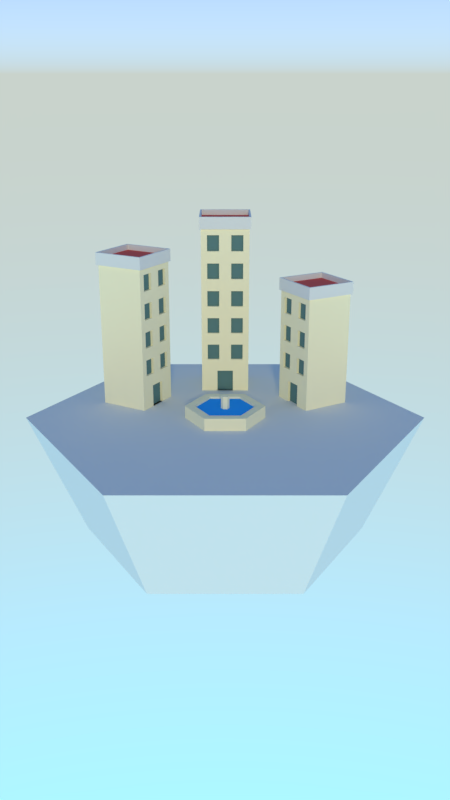 # Source: city.blend  (saved by Blender 2.79.0; exported with 4.5.12 LTS)
import bpy
from mathutils import Matrix  # noqa: F401  (used for matrix-valued properties, if any)

bpy.ops.wm.read_factory_settings(use_empty=True)
scene = bpy.context.scene
scene.name = 'Scene'

# ---- collections
col_collection_1 = bpy.data.collections.new('Collection 1'); scene.collection.children.link(col_collection_1)

# ---- materials (node trees are filled in below, after node groups)
mat_wall = bpy.data.materials.new('Wall')
mat_wall.alpha_threshold = 0.0
mat_wall.diffuse_color = (1.0, 0.9064, 0.6306, 1.0)
mat_wall.roughness = 0.5
mat_wall.specular_intensity = 0.0
mat_wall.line_color = (0.0, 0.0, 0.0, 1.0)
mat_roof = bpy.data.materials.new('Roof')
mat_roof.alpha_threshold = 0.0
mat_roof.diffuse_color = (0.8, 0.1309, 0.1154, 1.0)
mat_roof.roughness = 0.5
mat_roof.specular_intensity = 0.0
mat_windows = bpy.data.materials.new('Windows')
mat_windows.alpha_threshold = 0.0
mat_windows.diffuse_color = (0.12, 0.2266, 0.233, 1.0)
mat_windows.roughness = 0.5
mat_windows.specular_intensity = 0.5949
mat_material = bpy.data.materials.new('Material')
mat_material.alpha_threshold = 0.0
mat_material.roughness = 0.5
mat_material.specular_intensity = 0.0
mat_material_001 = bpy.data.materials.new('Material.001')
mat_material_001.alpha_threshold = 0.0
mat_material_001.diffuse_color = (0.03006, 0.3672, 1.0, 1.0)
mat_material_001.roughness = 0.5
mat_material_001.specular_intensity = 0.7555

# ---- material node trees

# ---- world
world_world = bpy.data.worlds.new('World'); scene.world = world_world
world_world.use_nodes = True; world_world.node_tree.nodes.clear()
_N = world_world.node_tree.nodes; _L = world_world.node_tree.links
n0 = _N.new('ShaderNodeOutputWorld'); n0.name = 'World Output'; n0.location = (300, 300)
n1 = _N.new('ShaderNodeBackground'); n1.name = 'Background'; n1.location = (110, 300)
n1.inputs[1].default_value = 5.0
n2 = _N.new('ShaderNodeTexSky'); n2.name = 'Sky Texture'; n2.location = (-90, 300)
n2.sky_type = 'HOSEK_WILKIE'
n2.turbidity = 1.0
n2.ground_albedo = 0.0
n2.sun_elevation = 1.571
_L.new(n1.outputs[0], n0.inputs[0])
_L.new(n2.outputs[0], n1.inputs[0])
n0.is_active_output = True
world_world.color = (0.05088, 0.05088, 0.05088)
world_world.use_sun_shadow = False
world_world.sun_shadow_jitter_overblur = 0.0
world_world.cycles.sampling_method = 'MANUAL'
world_world.light_settings.ao_factor = 0.6204

# ---- cameras
cam_camera = bpy.data.cameras.new('Camera')
cam_camera.clip_end = 100.0
cam_camera.lens = 35.0
cam_camera.sensor_width = 32.0
cam_camera.sensor_height = 18.0
cam_camera.ortho_scale = 7.314
cam_camera.dof.focus_distance = 0.0

# ---- lights
light_sun = bpy.data.lights.new('Sun', 'SUN')
light_sun.color = (1.0, 0.8978, 0.4571)
light_sun.transmission_factor = 0.0
light_sun.angle = 0.07796
light_sun.energy = 1.0
light_sun.shadow_buffer_clip_start = 0.5
light_sun.shadow_soft_size = 0.039
light_sun.shadow_cascade_max_distance = 1000.0

# ---- meshes
me_cube = bpy.data.meshes.new('Cube')
me_cube.from_pydata([(-0.6485, -0.2, 0.1), (-0.6485, -0.2, 1.5), (-1.049, -0.2, 0.1), (-1.049, -0.2, 1.5), (-0.6485, 0.2, 0.1), (-0.6485, 0.2, 1.5), (-1.049, 0.2, 0.1), (-1.049, 0.2, 1.5), (-0.6485, -0.2, 1.6), (-1.049, -0.2, 1.6), (-1.049, 0.2, 1.6), (-0.6485, 0.2, 1.6), (-0.6349, -0.2136, 1.5), (-1.062, -0.2136, 1.5), (-1.062, 0.2136, 1.5), (-0.6349, 0.2136, 1.5), (-0.6349, -0.2136, 1.6), (-1.062, -0.2136, 1.6), (-1.062, 0.2136, 1.6), (-0.6349, 0.2136, 1.6), (-0.6485, -0.2, 1.555), (-1.049, -0.2, 1.555), (-1.049, 0.2, 1.555), (-0.6485, 0.2, 1.555), (-0.6485, -0.2, 0.3333), (-0.6485, -0.2, 0.5667), (-0.6485, -0.2, 0.8), (-0.6485, -0.2, 1.033), (-0.6485, -0.2, 1.267), (-1.049, -0.2, 1.267), (-1.049, -0.2, 1.033), (-1.049, -0.2, 0.8), (-1.049, -0.2, 0.5667), (-1.049, -0.2, 0.3333), (-1.049, 0.2, 1.267), (-1.049, 0.2, 1.033), (-1.049, 0.2, 0.8), (-1.049, 0.2, 0.5667), (-1.049, 0.2, 0.3333), (-0.6485, 0.2, 1.267), (-0.6485, 0.2, 1.033), (-0.6485, 0.2, 0.8), (-0.6485, 0.2, 0.5667), (-0.6485, 0.2, 0.3333), (-1.049, 0.0, 1.5), (-0.6485, 0.0, 1.5), (-0.6485, 0.0, 0.3333), (-0.6485, 0.0, 0.5667), (-0.6485, 0.0, 0.8), (-0.6485, 0.0, 1.033), (-0.6485, 0.0, 1.267), (-1.049, 0.0, 0.3333), (-1.049, 0.0, 0.5667), (-1.049, 0.0, 0.8), (-1.049, 0.0, 1.033), (-1.049, 0.0, 1.267), (-0.4975, 0.4616, 1.031), (-0.6975, 0.8081, 1.031), (-0.1511, 0.6616, 1.031), (-0.3511, 1.008, 1.031), (-0.4975, 0.4616, 1.131), (-0.6975, 0.8081, 1.131), (-0.3511, 1.008, 1.131), (-0.1511, 0.6616, 1.131), (-0.5025, 0.443, 1.031), (-0.7161, 0.813, 1.031), (-0.3461, 1.027, 1.031), (-0.1324, 0.6567, 1.031), (-0.5025, 0.443, 1.131), (-0.7161, 0.813, 1.131), (-0.3461, 1.027, 1.131), (-0.1324, 0.6567, 1.131), (-0.4975, 0.4616, 1.086), (-0.6975, 0.8081, 1.086), (-0.3511, 1.008, 1.086), (-0.1511, 0.6616, 1.086), (-0.4975, 0.4616, 0.09761), (-0.4975, 0.4616, 0.3309), (-0.4975, 0.4616, 0.5643), (-0.4975, 0.4616, 0.7976), (-0.6975, 0.8081, 0.7976), (-0.6975, 0.8081, 0.5643), (-0.6975, 0.8081, 0.3309), (-0.6975, 0.8081, 0.09761), (-0.3511, 1.008, 0.7976), (-0.3511, 1.008, 0.5643), (-0.3511, 1.008, 0.3309), (-0.3511, 1.008, 0.09761), (-0.1511, 0.6616, 0.7976), (-0.1511, 0.6616, 0.5643), (-0.1511, 0.6616, 0.3309), (-0.1511, 0.6616, 0.09761), (-0.5243, 0.9081, 1.031), (-0.3243, 0.5616, 1.031), (-0.3243, 0.5616, 0.3309), (-0.3243, 0.5616, 0.5643), (-0.3243, 0.5616, 0.7976), (-0.5243, 0.9081, 0.3309), (-0.5243, 0.9081, 0.5643), (-0.5243, 0.9081, 0.7976), (-0.5243, -0.9081, 1.267), (-0.3243, -0.5616, 1.267), (-0.3511, -1.008, 0.1003), (-0.3511, -1.008, 0.3336), (-0.3511, -1.008, 0.5669), (-0.3511, -1.008, 0.8003), (-0.3511, -1.008, 1.034), (-0.1511, -0.6616, 0.5669), (-0.1511, -0.6616, 0.8003), (-0.1511, -0.6616, 1.034), (-0.4975, -0.4616, 0.5669), (-0.4975, -0.4616, 0.8003), (-0.4975, -0.4616, 1.034), (-0.6975, -0.8081, 1.034), (-0.6975, -0.8081, 0.8003), (-0.6975, -0.8081, 0.5669), (-0.6975, -0.8081, 0.3336), (-0.6975, -0.8081, 0.1003), (-0.3511, -1.008, 1.322), (-0.1511, -0.6616, 1.322), (-0.4975, -0.4616, 1.322), (-0.6975, -0.8081, 1.322), (-0.3461, -1.027, 1.367), (-0.1324, -0.6567, 1.367), (-0.5025, -0.443, 1.367), (-0.7161, -0.813, 1.367), (-0.3461, -1.027, 1.267), (-0.1324, -0.6567, 1.267), (-0.5025, -0.443, 1.267), (-0.7161, -0.813, 1.267), (-0.3511, -1.008, 1.367), (-0.1511, -0.6616, 1.367), (-0.4975, -0.4616, 1.367), (-0.6975, -0.8081, 1.367), (-0.1511, -0.6616, 1.267), (-0.3511, -1.008, 1.267), (-0.4975, -0.4616, 1.267), (-0.6975, -0.8081, 1.267), (-0.5243, -0.9081, 0.3336), (-0.5243, -0.9081, 0.5669), (-0.5243, -0.9081, 0.8003), (-0.5243, -0.9081, 1.034), (-0.3243, -0.5616, 0.5669), (-0.3243, -0.5616, 0.8003), (-0.3243, -0.5616, 1.034), (-1.049, 0.05042, 1.317), (-1.049, 0.05042, 1.45), (-1.049, 0.1496, 1.45), (-1.049, 0.1496, 1.317), (-0.6485, -0.05042, 1.317), (-0.6485, -0.05042, 1.45), (-0.6485, -0.1496, 1.45), (-0.6485, -0.1496, 1.317), (-0.6485, -0.05042, 0.3838), (-0.6485, -0.05042, 0.5162), (-0.6485, -0.1496, 0.5162), (-0.6485, -0.1496, 0.3838), (-0.6485, -0.05042, 0.6171), (-0.6485, -0.05042, 0.7496), (-0.6485, -0.1496, 0.7496), (-0.6485, -0.1496, 0.6171), (-0.6485, -0.05042, 0.8504), (-0.6485, -0.05042, 0.9829), (-0.6485, -0.1496, 0.9829), (-0.6485, -0.1496, 0.8504), (-0.6485, -0.05042, 1.084), (-0.6485, -0.05042, 1.216), (-0.6485, -0.1496, 1.216), (-0.6485, -0.1496, 1.084), (-1.049, 0.05042, 0.3838), (-1.049, 0.05042, 0.5162), (-1.049, 0.1496, 0.5162), (-1.049, 0.1496, 0.3838), (-1.049, 0.05042, 0.6171), (-1.049, 0.05042, 0.7496), (-1.049, 0.1496, 0.7496), (-1.049, 0.1496, 0.6171), (-1.049, 0.05042, 0.8504), (-1.049, 0.05042, 0.9829), (-1.049, 0.1496, 0.9829), (-1.049, 0.1496, 0.8504), (-1.049, 0.05042, 1.084), (-1.049, 0.05042, 1.216), (-1.049, 0.1496, 1.216), (-1.049, 0.1496, 1.084), (-1.049, -0.1496, 1.084), (-1.049, -0.1496, 1.216), (-1.049, -0.05042, 1.216), (-1.049, -0.05042, 1.084), (-1.049, -0.1496, 0.8504), (-1.049, -0.1496, 0.9829), (-1.049, -0.05042, 0.9829), (-1.049, -0.05042, 0.8504), (-1.049, -0.1496, 0.6171), (-1.049, -0.1496, 0.7496), (-1.049, -0.05042, 0.7496), (-1.049, -0.05042, 0.6171), (-1.049, -0.1496, 0.3838), (-1.049, -0.1496, 0.5162), (-1.049, -0.05042, 0.5162), (-1.049, -0.05042, 0.3838), (-0.6485, 0.1496, 1.084), (-0.6485, 0.1496, 1.216), (-0.6485, 0.05042, 1.216), (-0.6485, 0.05042, 1.084), (-0.6485, 0.1496, 0.8504), (-0.6485, 0.1496, 0.9829), (-0.6485, 0.05042, 0.9829), (-0.6485, 0.05042, 0.8504), (-0.6485, 0.1496, 0.6171), (-0.6485, 0.1496, 0.7496), (-0.6485, 0.05042, 0.7496), (-0.6485, 0.05042, 0.6171), (-0.6485, 0.1496, 0.3838), (-0.6485, 0.1496, 0.5162), (-0.6485, 0.05042, 0.5162), (-0.6485, 0.05042, 0.3838), (-0.6485, 0.1496, 1.317), (-0.6485, 0.1496, 1.45), (-0.6485, 0.05042, 1.45), (-0.6485, 0.05042, 1.317), (-1.049, -0.1496, 1.317), (-1.049, -0.1496, 1.45), (-1.049, -0.05042, 1.45), (-1.049, -0.05042, 1.317), (-0.4806, 0.9333, 0.848), (-0.4806, 0.9333, 0.9805), (-0.3947, 0.9828, 0.9805), (-0.3947, 0.9828, 0.848), (-0.3679, 0.5364, 0.848), (-0.3679, 0.5364, 0.9805), (-0.4538, 0.4869, 0.9805), (-0.4538, 0.4869, 0.848), (-0.3679, 0.5364, 0.3814), (-0.3679, 0.5364, 0.5139), (-0.4538, 0.4869, 0.5139), (-0.4538, 0.4869, 0.3814), (-0.3679, 0.5364, 0.6147), (-0.3679, 0.5364, 0.7472), (-0.4538, 0.4869, 0.7472), (-0.4538, 0.4869, 0.6147), (-0.4806, 0.9333, 0.3814), (-0.4806, 0.9333, 0.5139), (-0.3947, 0.9828, 0.5139), (-0.3947, 0.9828, 0.3814), (-0.4806, 0.9333, 0.6147), (-0.4806, 0.9333, 0.7472), (-0.3947, 0.9828, 0.7472), (-0.3947, 0.9828, 0.6147), (-0.6538, 0.8333, 0.6147), (-0.6538, 0.8333, 0.7472), (-0.5679, 0.8828, 0.7472), (-0.5679, 0.8828, 0.6147), (-0.6538, 0.8333, 0.3814), (-0.6538, 0.8333, 0.5139), (-0.5679, 0.8828, 0.5139), (-0.5679, 0.8828, 0.3814), (-0.1947, 0.6364, 0.6147), (-0.1947, 0.6364, 0.7472), (-0.2806, 0.5869, 0.7472), (-0.2806, 0.5869, 0.6147), (-0.1947, 0.6364, 0.3814), (-0.1947, 0.6364, 0.5139), (-0.2806, 0.5869, 0.5139), (-0.2806, 0.5869, 0.3814), (-0.1947, 0.6364, 0.848), (-0.1947, 0.6364, 0.9805), (-0.2806, 0.5869, 0.9805), (-0.2806, 0.5869, 0.848), (-0.6538, 0.8333, 0.848), (-0.6538, 0.8333, 0.9805), (-0.5679, 0.8828, 0.9805), (-0.5679, 0.8828, 0.848), (-0.4538, -0.4869, 0.384), (-0.4538, -0.4869, 0.5165), (-0.3679, -0.5364, 0.5165), (-0.3679, -0.5364, 0.384), (-0.2806, -0.5869, 0.8507), (-0.2806, -0.5869, 0.9832), (-0.1947, -0.6364, 0.9832), (-0.1947, -0.6364, 0.8507), (-0.5679, -0.8828, 0.6174), (-0.5679, -0.8828, 0.7499), (-0.6538, -0.8333, 0.7499), (-0.6538, -0.8333, 0.6174), (-0.3947, -0.9828, 0.384), (-0.3947, -0.9828, 0.5165), (-0.4806, -0.9333, 0.5165), (-0.4806, -0.9333, 0.384), (-0.4538, -0.4869, 0.6174), (-0.4538, -0.4869, 0.7499), (-0.3679, -0.5364, 0.7499), (-0.3679, -0.5364, 0.6174), (-0.3947, -0.9828, 0.8507), (-0.3947, -0.9828, 0.9832), (-0.4806, -0.9333, 0.9832), (-0.4806, -0.9333, 0.8507), (-0.2806, -0.5869, 0.384), (-0.2806, -0.5869, 0.5165), (-0.1947, -0.6364, 0.5165), (-0.1947, -0.6364, 0.384), (-0.2806, -0.5869, 1.084), (-0.2806, -0.5869, 1.217), (-0.1947, -0.6364, 1.217), (-0.1947, -0.6364, 1.084), (-0.3947, -0.9828, 0.6174), (-0.3947, -0.9828, 0.7499), (-0.4806, -0.9333, 0.7499), (-0.4806, -0.9333, 0.6174), (-0.5679, -0.8828, 0.384), (-0.5679, -0.8828, 0.5165), (-0.6538, -0.8333, 0.5165), (-0.6538, -0.8333, 0.384), (-0.5679, -0.8828, 0.8507), (-0.5679, -0.8828, 0.9832), (-0.6538, -0.8333, 0.9832), (-0.6538, -0.8333, 0.8507), (-0.2806, -0.5869, 0.6174), (-0.2806, -0.5869, 0.7499), (-0.1947, -0.6364, 0.7499), (-0.1947, -0.6364, 0.6174), (-0.4538, -0.4869, 0.8507), (-0.4538, -0.4869, 0.9832), (-0.3679, -0.5364, 0.9832), (-0.3679, -0.5364, 0.8507), (-0.5679, -0.8828, 1.084), (-0.5679, -0.8828, 1.217), (-0.6538, -0.8333, 1.217), (-0.6538, -0.8333, 1.084), (-0.3947, -0.9828, 1.084), (-0.3947, -0.9828, 1.217), (-0.4806, -0.9333, 1.217), (-0.4806, -0.9333, 1.084), (-0.4538, -0.4869, 1.084), (-0.4538, -0.4869, 1.217), (-0.3679, -0.5364, 1.217), (-0.3679, -0.5364, 1.084), (-1.027, 0.05042, 1.45), (-1.027, 0.05042, 1.317), (-1.027, 0.1496, 1.317), (-1.027, 0.1496, 1.45), (-0.6705, -0.05042, 1.45), (-0.6705, -0.05042, 1.317), (-0.6705, -0.1496, 1.317), (-0.6705, -0.1496, 1.45), (-0.6705, -0.05042, 0.5162), (-0.6705, -0.05042, 0.3838), (-0.6705, -0.1496, 0.3838), (-0.6705, -0.1496, 0.5162), (-0.6705, -0.05042, 0.7496), (-0.6705, -0.05042, 0.6171), (-0.6705, -0.1496, 0.6171), (-0.6705, -0.1496, 0.7496), (-0.6705, -0.05042, 0.9829), (-0.6705, -0.05042, 0.8504), (-0.6705, -0.1496, 0.8504), (-0.6705, -0.1496, 0.9829), (-0.6705, -0.05042, 1.216), (-0.6705, -0.05042, 1.084), (-0.6705, -0.1496, 1.084), (-0.6705, -0.1496, 1.216), (-1.027, 0.05042, 0.5162), (-1.027, 0.05042, 0.3838), (-1.027, 0.1496, 0.3838), (-1.027, 0.1496, 0.5162), (-1.027, 0.05042, 0.7496), (-1.027, 0.05042, 0.6171), (-1.027, 0.1496, 0.6171), (-1.027, 0.1496, 0.7496), (-1.027, 0.05042, 0.9829), (-1.027, 0.05042, 0.8504), (-1.027, 0.1496, 0.8504), (-1.027, 0.1496, 0.9829), (-1.027, 0.05042, 1.216), (-1.027, 0.05042, 1.084), (-1.027, 0.1496, 1.084), (-1.027, 0.1496, 1.216), (-1.027, -0.1496, 1.216), (-1.027, -0.1496, 1.084), (-1.027, -0.05042, 1.084), (-1.027, -0.05042, 1.216), (-1.027, -0.1496, 0.9829), (-1.027, -0.1496, 0.8504), (-1.027, -0.05042, 0.8504), (-1.027, -0.05042, 0.9829), (-1.027, -0.1496, 0.7496), (-1.027, -0.1496, 0.6171), (-1.027, -0.05042, 0.6171), (-1.027, -0.05042, 0.7496), (-1.027, -0.1496, 0.5162), (-1.027, -0.1496, 0.3838), (-1.027, -0.05042, 0.3838), (-1.027, -0.05042, 0.5162), (-0.6705, 0.1496, 1.216), (-0.6705, 0.1496, 1.084), (-0.6705, 0.05042, 1.084), (-0.6705, 0.05042, 1.216), (-0.6705, 0.1496, 0.9829), (-0.6705, 0.1496, 0.8504), (-0.6705, 0.05042, 0.8504), (-0.6705, 0.05042, 0.9829), (-0.6705, 0.1496, 0.7496), (-0.6705, 0.1496, 0.6171), (-0.6705, 0.05042, 0.6171), (-0.6705, 0.05042, 0.7496), (-0.6705, 0.1496, 0.5162), (-0.6705, 0.1496, 0.3838), (-0.6705, 0.05042, 0.3838), (-0.6705, 0.05042, 0.5162), (-0.6705, 0.1496, 1.45), (-0.6705, 0.1496, 1.317), (-0.6705, 0.05042, 1.317), (-0.6705, 0.05042, 1.45), (-1.027, -0.1496, 1.45), (-1.027, -0.1496, 1.317), (-1.027, -0.05042, 1.317), (-1.027, -0.05042, 1.45), (-0.4696, 0.9142, 0.9805), (-0.4696, 0.9142, 0.848), (-0.3837, 0.9638, 0.848), (-0.3837, 0.9638, 0.9805), (-0.3789, 0.5555, 0.9805), (-0.3789, 0.5555, 0.848), (-0.4648, 0.5059, 0.848), (-0.4648, 0.5059, 0.9805), (-0.3789, 0.5555, 0.5139), (-0.3789, 0.5555, 0.3814), (-0.4648, 0.5059, 0.3814), (-0.4648, 0.5059, 0.5139), (-0.3789, 0.5555, 0.7472), (-0.3789, 0.5555, 0.6147), (-0.4648, 0.5059, 0.6147), (-0.4648, 0.5059, 0.7472), (-0.4696, 0.9142, 0.5139), (-0.4696, 0.9142, 0.3814), (-0.3837, 0.9638, 0.3814), (-0.3837, 0.9638, 0.5139), (-0.4696, 0.9142, 0.7472), (-0.4696, 0.9142, 0.6147), (-0.3837, 0.9638, 0.6147), (-0.3837, 0.9638, 0.7472), (-0.6428, 0.8142, 0.7472), (-0.6428, 0.8142, 0.6147), (-0.5569, 0.8638, 0.6147), (-0.5569, 0.8638, 0.7472), (-0.6428, 0.8142, 0.5139), (-0.6428, 0.8142, 0.3814), (-0.5569, 0.8638, 0.3814), (-0.5569, 0.8638, 0.5139), (-0.2057, 0.6555, 0.7472), (-0.2057, 0.6555, 0.6147), (-0.2916, 0.6059, 0.6147), (-0.2916, 0.6059, 0.7472), (-0.2057, 0.6555, 0.5139), (-0.2057, 0.6555, 0.3814), (-0.2916, 0.6059, 0.3814), (-0.2916, 0.6059, 0.5139), (-0.2057, 0.6555, 0.9805), (-0.2057, 0.6555, 0.848), (-0.2916, 0.6059, 0.848), (-0.2916, 0.6059, 0.9805), (-0.6428, 0.8142, 0.9805), (-0.6428, 0.8142, 0.848), (-0.5569, 0.8638, 0.848), (-0.5569, 0.8638, 0.9805), (-0.4648, -0.5059, 0.5165), (-0.4648, -0.5059, 0.384), (-0.3789, -0.5555, 0.384), (-0.3789, -0.5555, 0.5165), (-0.2916, -0.6059, 0.9832), (-0.2916, -0.6059, 0.8507), (-0.2057, -0.6555, 0.8507), (-0.2057, -0.6555, 0.9832), (-0.5569, -0.8638, 0.7499), (-0.5569, -0.8638, 0.6174), (-0.6428, -0.8142, 0.6174), (-0.6428, -0.8142, 0.7499), (-0.3837, -0.9638, 0.5165), (-0.3837, -0.9638, 0.384), (-0.4696, -0.9142, 0.384), (-0.4696, -0.9142, 0.5165), (-0.4648, -0.5059, 0.7499), (-0.4648, -0.5059, 0.6174), (-0.3789, -0.5555, 0.6174), (-0.3789, -0.5555, 0.7499), (-0.3837, -0.9638, 0.9832), (-0.3837, -0.9638, 0.8507), (-0.4696, -0.9142, 0.8507), (-0.4696, -0.9142, 0.9832), (-0.2916, -0.6059, 0.5165), (-0.2916, -0.6059, 0.384), (-0.2057, -0.6555, 0.384), (-0.2057, -0.6555, 0.5165), (-0.2916, -0.6059, 1.217), (-0.2916, -0.6059, 1.084), (-0.2057, -0.6555, 1.084), (-0.2057, -0.6555, 1.217), (-0.3837, -0.9638, 0.7499), (-0.3837, -0.9638, 0.6174), (-0.4696, -0.9142, 0.6174), (-0.4696, -0.9142, 0.7499), (-0.5569, -0.8638, 0.5165), (-0.5569, -0.8638, 0.384), (-0.6428, -0.8142, 0.384), (-0.6428, -0.8142, 0.5165), (-0.5569, -0.8638, 0.9832), (-0.5569, -0.8638, 0.8507), (-0.6428, -0.8142, 0.8507), (-0.6428, -0.8142, 0.9832), (-0.2916, -0.6059, 0.7499), (-0.2916, -0.6059, 0.6174), (-0.2057, -0.6555, 0.6174), (-0.2057, -0.6555, 0.7499), (-0.4648, -0.5059, 0.9832), (-0.4648, -0.5059, 0.8507), (-0.3789, -0.5555, 0.8507), (-0.3789, -0.5555, 0.9832), (-0.5569, -0.8638, 1.217), (-0.5569, -0.8638, 1.084), (-0.6428, -0.8142, 1.084), (-0.6428, -0.8142, 1.217), (-0.3837, -0.9638, 1.217), (-0.3837, -0.9638, 1.084), (-0.4696, -0.9142, 1.084), (-0.4696, -0.9142, 1.217), (-0.4648, -0.5059, 1.217), (-0.4648, -0.5059, 1.084), (-0.3789, -0.5555, 1.084), (-0.3789, -0.5555, 1.217), (-0.4975, -0.4616, 0.3336), (-0.3243, -0.5616, 0.3336), (-0.1511, -0.6616, 0.3336), (-0.4975, -0.4616, 0.1003), (-0.1511, -0.6616, 0.1003), (-0.382, -0.5283, 0.1003), (-0.2665, -0.595, 0.1003), (-0.2665, -0.595, 0.3336), (-0.382, -0.5283, 0.3336), (-0.2665, -0.595, 0.281), (-0.382, -0.5283, 0.281), (-0.6485, -0.06667, 0.1), (-0.6485, 0.06667, 0.1), (-0.6485, 0.06668, 0.3333), (-0.6485, -0.06667, 0.3333), (-0.6485, 0.06668, 0.2807), (-0.6485, -0.06667, 0.2807), (-0.2665, 0.595, 0.09761), (-0.382, 0.5283, 0.09761), (-0.382, 0.5283, 0.3309), (-0.2665, 0.595, 0.3309), (-0.382, 0.5283, 0.28), (-0.2665, 0.595, 0.28), (-0.393, -0.5474, 0.1003), (-0.2775, -0.614, 0.1003), (-0.2775, -0.614, 0.281), (-0.393, -0.5474, 0.281), (-0.6705, -0.06667, 0.1), (-0.6705, 0.06667, 0.1), (-0.6705, 0.06668, 0.2807), (-0.6705, -0.06667, 0.2807), (-0.2775, 0.614, 0.09761), (-0.393, 0.5474, 0.09761), (-0.393, 0.5474, 0.28), (-0.2775, 0.614, 0.28), (-2.22e-08, 1.153, -0.9), (0.0, 1.6, 0.1), (0.9986, 0.5765, -0.9), (1.386, 0.8, 0.1), (0.9986, -0.5765, -0.9), (1.386, -0.8, 0.1), (-1.23e-07, -1.153, -0.9), (-1.399e-07, -1.6, 0.1), (-0.9986, -0.5765, -0.9), (-1.386, -0.8, 0.1), (-0.9986, 0.5765, -0.9), (-1.386, 0.8, 0.1), (2.027e-08, 0.3222, -0.2014), (2.027e-08, 0.3222, 0.2014), (0.2791, 0.1611, -0.2014), (0.2791, 0.1611, 0.2014), (0.2791, -0.1611, -0.2014), (0.2791, -0.1611, 0.2014), (-7.897e-09, -0.3222, -0.2014), (-7.897e-09, -0.3222, 0.2014), (-0.2791, -0.1611, -0.2014), (-0.2791, -0.1611, 0.2014), (-0.2791, 0.1611, -0.2014), (-0.2791, 0.1611, 0.2014), (0.2117, 0.1222, 0.2014), (2.295e-08, 0.2444, 0.2014), (-0.2117, 0.1222, 0.2014), (-0.2117, -0.1222, 0.2014), (-2.543e-09, -0.2444, 0.2014), (0.2117, -0.1222, 0.2014), (0.2117, 0.1222, 0.0865), (2.295e-08, 0.2444, 0.0865), (0.2117, -0.1222, 0.0865), (-0.2117, 0.1222, 0.0865), (-0.2117, -0.1222, 0.0865), (-2.543e-09, -0.2444, 0.0865), (0.0295, 0.01703, 0.0865), (3.504e-08, 0.03406, 0.0865), (-0.0295, 0.01703, 0.0865), (-0.0295, -0.01703, 0.0865), (3.145e-08, -0.03406, 0.0865), (0.0295, -0.01703, 0.0865), (0.0295, 0.01703, 0.288), (3.504e-08, 0.03406, 0.288), (0.0295, -0.01703, 0.288), (-0.0295, 0.01703, 0.288), (-0.0295, -0.01703, 0.288), (3.145e-08, -0.03406, 0.288), (0.2117, -0.1222, 0.1838), (-2.543e-09, -0.2444, 0.1838), (-0.2117, -0.1222, 0.1838), (-0.2117, 0.1222, 0.1838), (0.2117, 0.1222, 0.1838), (2.295e-08, 0.2444, 0.1838)], [], [(186, 187, 380, 377), (315, 316, 507, 508), (76, 83, 87, 91, 546, 547), (9, 8, 20, 21), (9, 10, 18, 17), (5, 7, 14, 15), (8, 9, 17, 16), (15, 14, 18, 19), (13, 12, 16, 17), (11, 8, 16, 19), (12, 15, 19, 16), (3, 1, 12, 13), (14, 13, 17, 18), (1, 45, 5, 15, 12), (10, 11, 19, 18), (7, 44, 3, 13, 14), (22, 21, 20, 23), (8, 11, 23, 20), (11, 10, 22, 23), (237, 238, 429, 430), (188, 185, 378, 379), (314, 315, 508, 505), (263, 264, 455, 456), (38, 37, 36, 35, 34, 7, 5, 39, 40, 41, 42, 43, 4, 6), (185, 186, 377, 378), (316, 313, 506, 507), (262, 263, 456, 453), (211, 212, 403, 404), (24, 25, 26, 27, 28, 1, 3, 29, 30, 31, 32, 33, 2, 0), (313, 314, 505, 506), (264, 261, 454, 455), (210, 211, 404, 401), (159, 160, 351, 352), (261, 262, 453, 454), (212, 209, 402, 403), (158, 159, 352, 349), (287, 288, 479, 480), (209, 210, 401, 402), (160, 157, 350, 351), (83, 82, 97, 86, 87), (286, 287, 480, 477), (235, 236, 427, 428), (61, 60, 72, 73), (61, 62, 70, 69), (58, 59, 66, 67), (60, 61, 69, 68), (67, 66, 70, 71), (65, 64, 68, 69), (63, 60, 68, 71), (64, 67, 71, 68), (57, 56, 64, 65), (66, 65, 69, 70), (56, 93, 58, 67, 64), (62, 63, 71, 70), (59, 92, 57, 65, 66), (74, 73, 72, 75), (60, 63, 75, 72), (63, 62, 74, 75), (4, 43, 542, 544, 541), (157, 158, 349, 350), (288, 285, 478, 479), (86, 85, 84, 59, 58, 88, 89, 90, 91, 87), (234, 235, 428, 425), (183, 184, 375, 376), (77, 78, 79, 56, 57, 80, 81, 82, 83, 76), (285, 286, 477, 478), (236, 233, 426, 427), (182, 183, 376, 373), (311, 312, 503, 504), (233, 234, 425, 426), (184, 181, 374, 375), (127, 128, 124, 123), (310, 311, 504, 501), (114, 113, 137, 136, 112, 111, 110, 529, 532, 117, 116, 115), (259, 260, 451, 452), (138, 116, 117, 102, 103), (181, 182, 373, 374), (312, 309, 502, 503), (258, 259, 452, 449), (207, 208, 399, 400), (130, 131, 119, 118), (309, 310, 501, 502), (132, 131, 123, 124), (129, 126, 122, 125), (131, 132, 120, 119), (132, 133, 121, 120), (135, 134, 127, 126), (134, 101, 136, 128, 127), (10, 9, 21, 22), (133, 132, 124, 125), (137, 100, 135, 126, 129), (133, 130, 118, 121), (136, 137, 129, 128), (130, 133, 125, 122), (128, 129, 125, 124), (126, 127, 123, 122), (260, 257, 450, 451), (109, 134, 135, 106, 105, 104, 103, 102, 533, 531, 107, 108), (119, 120, 121, 118), (206, 207, 400, 397), (335, 336, 527, 528), (155, 156, 347, 348), (257, 258, 449, 450), (208, 205, 398, 399), (334, 335, 528, 525), (131, 130, 122, 123), (154, 155, 348, 345), (283, 284, 475, 476), (2, 6, 4, 541, 540, 0), (55, 44, 146, 145), (44, 7, 147, 146), (7, 34, 148, 147), (34, 55, 145, 148), (50, 45, 150, 149), (45, 1, 151, 150), (1, 28, 152, 151), (28, 50, 149, 152), (46, 47, 154, 153), (47, 25, 155, 154), (25, 24, 156, 155), (24, 543, 46, 153, 156), (47, 48, 158, 157), (48, 26, 159, 158), (26, 25, 160, 159), (25, 47, 157, 160), (48, 49, 162, 161), (49, 27, 163, 162), (27, 26, 164, 163), (26, 48, 161, 164), (49, 50, 166, 165), (50, 28, 167, 166), (28, 27, 168, 167), (27, 49, 165, 168), (51, 52, 170, 169), (52, 37, 171, 170), (37, 38, 172, 171), (38, 51, 169, 172), (52, 53, 174, 173), (53, 36, 175, 174), (36, 37, 176, 175), (37, 52, 173, 176), (53, 54, 178, 177), (54, 35, 179, 178), (35, 36, 180, 179), (36, 53, 177, 180), (54, 55, 182, 181), (55, 34, 183, 182), (34, 35, 184, 183), (35, 54, 181, 184), (30, 29, 186, 185), (29, 55, 187, 186), (55, 54, 188, 187), (54, 30, 185, 188), (31, 30, 190, 189), (30, 54, 191, 190), (54, 53, 192, 191), (53, 31, 189, 192), (32, 31, 194, 193), (31, 53, 195, 194), (53, 52, 196, 195), (52, 32, 193, 196), (33, 32, 198, 197), (32, 52, 199, 198), (52, 51, 200, 199), (51, 33, 197, 200), (40, 39, 202, 201), (39, 50, 203, 202), (50, 49, 204, 203), (49, 40, 201, 204), (41, 40, 206, 205), (40, 49, 207, 206), (49, 48, 208, 207), (48, 41, 205, 208), (42, 41, 210, 209), (41, 48, 211, 210), (48, 47, 212, 211), (47, 42, 209, 212), (43, 42, 214, 213), (42, 47, 215, 214), (47, 46, 216, 215), (46, 542, 43, 213, 216), (39, 5, 218, 217), (5, 45, 219, 218), (45, 50, 220, 219), (50, 39, 217, 220), (29, 3, 222, 221), (3, 44, 223, 222), (44, 55, 224, 223), (55, 29, 221, 224), (99, 92, 226, 225), (92, 59, 227, 226), (59, 84, 228, 227), (84, 99, 225, 228), (96, 93, 230, 229), (93, 56, 231, 230), (56, 79, 232, 231), (79, 96, 229, 232), (94, 95, 234, 233), (95, 78, 235, 234), (78, 77, 236, 235), (77, 548, 94, 233, 236), (95, 96, 238, 237), (96, 79, 239, 238), (79, 78, 240, 239), (78, 95, 237, 240), (97, 98, 242, 241), (98, 85, 243, 242), (85, 86, 244, 243), (86, 97, 241, 244), (98, 99, 246, 245), (99, 84, 247, 246), (84, 85, 248, 247), (85, 98, 245, 248), (81, 80, 250, 249), (80, 99, 251, 250), (99, 98, 252, 251), (98, 81, 249, 252), (82, 81, 254, 253), (81, 98, 255, 254), (98, 97, 256, 255), (97, 82, 253, 256), (89, 88, 258, 257), (88, 96, 259, 258), (96, 95, 260, 259), (95, 89, 257, 260), (90, 89, 262, 261), (89, 95, 263, 262), (95, 94, 264, 263), (94, 549, 90, 261, 264), (88, 58, 266, 265), (58, 93, 267, 266), (93, 96, 268, 267), (96, 88, 265, 268), (80, 57, 270, 269), (57, 92, 271, 270), (92, 99, 272, 271), (99, 80, 269, 272), (529, 110, 274, 273), (110, 142, 275, 274), (142, 530, 276, 275), (530, 537, 529, 273, 276), (143, 144, 278, 277), (144, 109, 279, 278), (109, 108, 280, 279), (108, 143, 277, 280), (139, 140, 282, 281), (140, 114, 283, 282), (114, 115, 284, 283), (115, 139, 281, 284), (103, 104, 286, 285), (104, 139, 287, 286), (139, 138, 288, 287), (138, 103, 285, 288), (110, 111, 290, 289), (111, 143, 291, 290), (143, 142, 292, 291), (142, 110, 289, 292), (105, 106, 294, 293), (106, 141, 295, 294), (141, 140, 296, 295), (140, 105, 293, 296), (530, 142, 298, 297), (142, 107, 299, 298), (107, 531, 300, 299), (531, 536, 530, 297, 300), (144, 101, 302, 301), (101, 134, 303, 302), (134, 109, 304, 303), (109, 144, 301, 304), (104, 105, 306, 305), (105, 140, 307, 306), (140, 139, 308, 307), (139, 104, 305, 308), (138, 139, 310, 309), (139, 115, 311, 310), (115, 116, 312, 311), (116, 138, 309, 312), (140, 141, 314, 313), (141, 113, 315, 314), (113, 114, 316, 315), (114, 140, 313, 316), (142, 143, 318, 317), (143, 108, 319, 318), (108, 107, 320, 319), (107, 142, 317, 320), (111, 112, 322, 321), (112, 144, 323, 322), (144, 143, 324, 323), (143, 111, 321, 324), (141, 100, 326, 325), (100, 137, 327, 326), (137, 113, 328, 327), (113, 141, 325, 328), (106, 135, 330, 329), (135, 100, 331, 330), (100, 141, 332, 331), (141, 106, 329, 332), (112, 136, 334, 333), (136, 101, 335, 334), (101, 144, 336, 335), (144, 112, 333, 336), (338, 337, 340, 339), (342, 341, 344, 343), (346, 345, 348, 347), (350, 349, 352, 351), (354, 353, 356, 355), (358, 357, 360, 359), (362, 361, 364, 363), (366, 365, 368, 367), (370, 369, 372, 371), (374, 373, 376, 375), (378, 377, 380, 379), (382, 381, 384, 383), (386, 385, 388, 387), (390, 389, 392, 391), (394, 393, 396, 395), (398, 397, 400, 399), (402, 401, 404, 403), (406, 405, 408, 407), (410, 409, 412, 411), (414, 413, 416, 415), (418, 417, 420, 419), (422, 421, 424, 423), (426, 425, 428, 427), (430, 429, 432, 431), (434, 433, 436, 435), (438, 437, 440, 439), (442, 441, 444, 443), (446, 445, 448, 447), (450, 449, 452, 451), (454, 453, 456, 455), (458, 457, 460, 459), (462, 461, 464, 463), (466, 465, 468, 467), (470, 469, 472, 471), (474, 473, 476, 475), (478, 477, 480, 479), (482, 481, 484, 483), (486, 485, 488, 487), (490, 489, 492, 491), (494, 493, 496, 495), (498, 497, 500, 499), (502, 501, 504, 503), (506, 505, 508, 507), (510, 509, 512, 511), (514, 513, 516, 515), (518, 517, 520, 519), (522, 521, 524, 523), (526, 525, 528, 527), (240, 237, 430, 431), (289, 290, 481, 482), (187, 188, 379, 380), (238, 239, 432, 429), (292, 289, 482, 483), (161, 162, 353, 354), (239, 240, 431, 432), (290, 291, 484, 481), (164, 161, 354, 355), (213, 214, 405, 406), (291, 292, 483, 484), (162, 163, 356, 353), (216, 213, 406, 407), (265, 266, 457, 458), (163, 164, 355, 356), (214, 215, 408, 405), (268, 265, 458, 459), (317, 318, 509, 510), (215, 216, 407, 408), (266, 267, 460, 457), (320, 317, 510, 511), (189, 190, 381, 382), (267, 268, 459, 460), (318, 319, 512, 509), (192, 189, 382, 383), (241, 242, 433, 434), (319, 320, 511, 512), (190, 191, 384, 381), (244, 241, 434, 435), (293, 294, 485, 486), (191, 192, 383, 384), (242, 243, 436, 433), (296, 293, 486, 487), (165, 166, 357, 358), (243, 244, 435, 436), (294, 295, 488, 485), (168, 165, 358, 359), (217, 218, 409, 410), (295, 296, 487, 488), (166, 167, 360, 357), (220, 217, 410, 411), (269, 270, 461, 462), (167, 168, 359, 360), (218, 219, 412, 409), (272, 269, 462, 463), (321, 322, 513, 514), (219, 220, 411, 412), (270, 271, 464, 461), (324, 321, 514, 515), (193, 194, 385, 386), (271, 272, 463, 464), (322, 323, 516, 513), (196, 193, 386, 387), (245, 246, 437, 438), (323, 324, 515, 516), (194, 195, 388, 385), (248, 245, 438, 439), (297, 298, 489, 490), (195, 196, 387, 388), (246, 247, 440, 437), (300, 297, 490, 491), (169, 170, 361, 362), (247, 248, 439, 440), (298, 299, 492, 489), (172, 169, 362, 363), (221, 222, 413, 414), (299, 300, 491, 492), (170, 171, 364, 361), (224, 221, 414, 415), (273, 274, 465, 466), (171, 172, 363, 364), (222, 223, 416, 413), (276, 273, 466, 467), (145, 146, 337, 338), (325, 326, 517, 518), (223, 224, 415, 416), (274, 275, 468, 465), (148, 145, 338, 339), (328, 325, 518, 519), (197, 198, 389, 390), (275, 276, 467, 468), (146, 147, 340, 337), (326, 327, 520, 517), (200, 197, 390, 391), (249, 250, 441, 442), (147, 148, 339, 340), (327, 328, 519, 520), (198, 199, 392, 389), (252, 249, 442, 443), (301, 302, 493, 494), (199, 200, 391, 392), (250, 251, 444, 441), (304, 301, 494, 495), (173, 174, 365, 366), (251, 252, 443, 444), (302, 303, 496, 493), (176, 173, 366, 367), (225, 226, 417, 418), (303, 304, 495, 496), (174, 175, 368, 365), (228, 225, 418, 419), (277, 278, 469, 470), (175, 176, 367, 368), (226, 227, 420, 417), (280, 277, 470, 471), (149, 150, 341, 342), (329, 330, 521, 522), (227, 228, 419, 420), (278, 279, 472, 469), (152, 149, 342, 343), (332, 329, 522, 523), (201, 202, 393, 394), (279, 280, 471, 472), (150, 151, 344, 341), (330, 331, 524, 521), (204, 201, 394, 395), (253, 254, 445, 446), (151, 152, 343, 344), (331, 332, 523, 524), (202, 203, 396, 393), (256, 253, 446, 447), (305, 306, 497, 498), (203, 204, 395, 396), (254, 255, 448, 445), (308, 305, 498, 499), (177, 178, 369, 370), (255, 256, 447, 448), (306, 307, 500, 497), (180, 177, 370, 371), (229, 230, 421, 422), (307, 308, 499, 500), (178, 179, 372, 369), (232, 229, 422, 423), (281, 282, 473, 474), (179, 180, 371, 372), (230, 231, 424, 421), (284, 281, 474, 475), (153, 154, 345, 346), (333, 334, 525, 526), (231, 232, 423, 424), (282, 283, 476, 473), (156, 153, 346, 347), (336, 333, 526, 527), (205, 206, 397, 398), (62, 61, 73, 74), (2, 33, 51, 38, 6), (532, 534, 535, 533, 102, 117), (544, 545, 559, 558), (535, 538, 536, 531, 533), (537, 539, 534, 532, 529), (530, 536, 538, 539, 537), (538, 535, 553, 554), (544, 542, 46, 543, 545), (540, 545, 543, 24, 0), (545, 540, 556, 559), (547, 550, 548, 77, 76), (549, 551, 546, 91, 90), (94, 548, 550, 551, 549), (555, 554, 553, 552), (563, 562, 561, 560), (557, 558, 559, 556), (550, 547, 561, 562), (540, 541, 557, 556), (534, 539, 555, 552), (546, 551, 563, 560), (535, 534, 552, 553), (541, 544, 558, 557), (539, 538, 554, 555), (547, 546, 560, 561), (551, 550, 562, 563), (564, 565, 567, 566), (566, 567, 569, 568), (568, 569, 571, 570), (570, 571, 573, 572), (567, 565, 575, 573, 571, 569), (572, 573, 575, 574), (574, 575, 565, 564), (564, 566, 568, 570, 572, 574), (576, 577, 579, 578), (578, 579, 581, 580), (580, 581, 583, 582), (582, 583, 585, 584), (613, 612, 596, 599), (584, 585, 587, 586), (586, 587, 577, 576), (576, 578, 580, 582, 584, 586), (579, 577, 589, 588), (577, 587, 590, 589), (587, 585, 591, 590), (585, 583, 592, 591), (583, 581, 593, 592), (581, 579, 588, 593), (602, 603, 610, 609), (615, 614, 598, 597), (612, 616, 594, 596), (614, 613, 599, 598), (617, 615, 597, 595), (616, 617, 595, 594), (594, 595, 601, 600), (595, 597, 602, 601), (597, 598, 603, 602), (598, 599, 604, 603), (599, 596, 605, 604), (596, 594, 600, 605), (606, 607, 609, 610, 611, 608), (605, 600, 606, 608), (603, 604, 611, 610), (601, 602, 609, 607), (600, 601, 607, 606), (604, 605, 608, 611), (588, 589, 617, 616), (589, 590, 615, 617), (591, 592, 613, 614), (593, 588, 616, 612), (590, 591, 614, 615), (592, 593, 612, 613), (616, 617, 615, 614, 613, 612)])
me_cube.polygons.foreach_set('material_index', [0, 0, 0, 3, 3, 3, 3, 3, 3, 3, 3, 3, 3, 3, 3, 3, 1, 3, 3, 0, 0, 0, 0, 0, 0, 0, 0, 0, 0, 0, 0, 0, 0, 0, 0, 0, 0, 0, 0, 0, 0, 0, 3, 3, 3, 3, 3, 3, 3, 3, 3, 3, 3, 3, 3, 1, 3, 3, 0, 0, 0, 0, 0, 0, 0, 0, 0, 0, 0, 0, 0, 3, 0, 0, 0, 0, 0, 0, 0, 0, 3, 0, 3, 3, 3, 3, 3, 3, 3, 3, 3, 3, 3, 3, 3, 3, 0, 0, 1, 0, 0, 0, 0, 0, 0, 3, 0, 0, 0, 0, 0, 0, 0, 0, 0, 0, 0, 0, 0, 0, 0, 0, 0, 0, 0, 0, 0, 0, 0, 0, 0, 0, 0, 0, 0, 0, 0, 0, 0, 0, 0, 0, 0, 0, 0, 0, 0, 0, 0, 0, 0, 0, 0, 0, 0, 0, 0, 0, 0, 0, 0, 0, 0, 0, 0, 0, 0, 0, 0, 0, 0, 0, 0, 0, 0, 0, 0, 0, 0, 0, 0, 0, 0, 0, 0, 0, 0, 0, 0, 0, 0, 0, 0, 0, 0, 0, 0, 0, 0, 0, 0, 0, 0, 0, 0, 0, 0, 0, 0, 0, 0, 0, 0, 0, 0, 0, 0, 0, 0, 0, 0, 0, 0, 0, 0, 0, 0, 0, 0, 0, 0, 0, 0, 0, 0, 0, 0, 0, 0, 0, 0, 0, 0, 0, 0, 0, 0, 0, 0, 0, 0, 0, 0, 0, 0, 0, 0, 0, 0, 0, 0, 0, 0, 0, 0, 0, 0, 0, 0, 0, 0, 0, 0, 0, 0, 0, 0, 0, 0, 0, 0, 0, 0, 0, 0, 0, 0, 0, 0, 0, 0, 0, 0, 0, 0, 0, 0, 0, 0, 0, 0, 2, 2, 2, 2, 2, 2, 2, 2, 2, 2, 2, 2, 2, 2, 2, 2, 2, 2, 2, 2, 2, 2, 2, 2, 2, 2, 2, 2, 2, 2, 2, 2, 2, 2, 2, 2, 2, 2, 2, 2, 2, 2, 2, 2, 2, 2, 2, 2, 0, 0, 0, 0, 0, 0, 0, 0, 0, 0, 0, 0, 0, 0, 0, 0, 0, 0, 0, 0, 0, 0, 0, 0, 0, 0, 0, 0, 0, 0, 0, 0, 0, 0, 0, 0, 0, 0, 0, 0, 0, 0, 0, 0, 0, 0, 0, 0, 0, 0, 0, 0, 0, 0, 0, 0, 0, 0, 0, 0, 0, 0, 0, 0, 0, 0, 0, 0, 0, 0, 0, 0, 0, 0, 0, 0, 0, 0, 0, 0, 0, 0, 0, 0, 0, 0, 0, 0, 0, 0, 0, 0, 0, 0, 0, 0, 0, 0, 0, 0, 0, 0, 0, 0, 0, 0, 0, 0, 0, 0, 0, 0, 0, 0, 0, 0, 0, 0, 0, 0, 0, 0, 0, 0, 0, 0, 0, 0, 0, 0, 0, 0, 0, 0, 0, 0, 0, 0, 0, 0, 0, 0, 0, 0, 3, 0, 0, 0, 0, 0, 0, 0, 0, 0, 0, 0, 0, 0, 2, 2, 2, 0, 0, 0, 0, 0, 0, 0, 0, 0, 3, 3, 3, 3, 3, 3, 3, 3, 0, 0, 0, 0, 0, 0, 0, 0, 0, 0, 0, 0, 0, 0, 0, 0, 0, 0, 0, 0, 0, 0, 0, 0, 0, 0, 0, 0, 0, 0, 0, 0, 0, 0, 0, 0, 0, 0, 4])
me_cube.materials.append(mat_wall)
me_cube.materials.append(mat_roof)
me_cube.materials.append(mat_windows)
me_cube.materials.append(mat_material)
me_cube.materials.append(mat_material_001)
me_cube.use_remesh_preserve_volume = False
me_cube.use_remesh_preserve_attributes = False
me_cube.use_mirror_vertex_groups = False
me_cube.update()

# ---- objects
ob_sun = bpy.data.objects.new('Sun', light_sun)
ob_cube = bpy.data.objects.new('Cube', me_cube)
ob_camera = bpy.data.objects.new('Camera', cam_camera)

# ---- transforms, parenting, visibility, modifiers, constraints
ob_sun.location = (2.862, 0.0, 1.514)
ob_sun.rotation_euler = (1.294, 0.1615, 1.563)
ob_sun.lineart.crease_threshold = 0.0
ob_cube.location = (0.0, 0.0, 0.0)
ob_cube.lock_rotations_4d = False
ob_cube.empty_display_type = 'ARROWS'
ob_cube.lineart.crease_threshold = 0.0
ob_camera.location = (6.538, 0.0, 2.681)
ob_camera.rotation_euler = (1.215, 6.677e-08, 1.571)
ob_camera.lock_rotations_4d = False
ob_camera.empty_display_type = 'ARROWS'
ob_camera.color = (0.0, 0.0, 0.0, 0.0)
ob_camera.display_type = 'WIRE'
ob_camera.lineart.crease_threshold = 0.0

# ---- collection membership
col_collection_1.objects.link(ob_sun)
col_collection_1.objects.link(ob_cube)
col_collection_1.objects.link(ob_camera)

# ---- scene / render settings (as saved in the file)
scene.camera = ob_camera
scene.frame_start = 1; scene.frame_end = 250; scene.frame_set(105)
scene.render.engine = 'CYCLES'
scene.render.resolution_x = 1080
scene.render.resolution_y = 1920
scene.render.dither_intensity = 0.0
scene.cycles.use_denoising = False
scene.cycles.samples = 256
scene.cycles.sampling_pattern = 'TABULATED_SOBOL'
scene.cycles.use_adaptive_sampling = False
scene.cycles.use_light_tree = False
scene.cycles.blur_glossy = 0.0
scene.cycles.sample_clamp_indirect = 0.0
scene.view_settings.view_transform = 'Standard'
bpy.context.view_layer.update()
